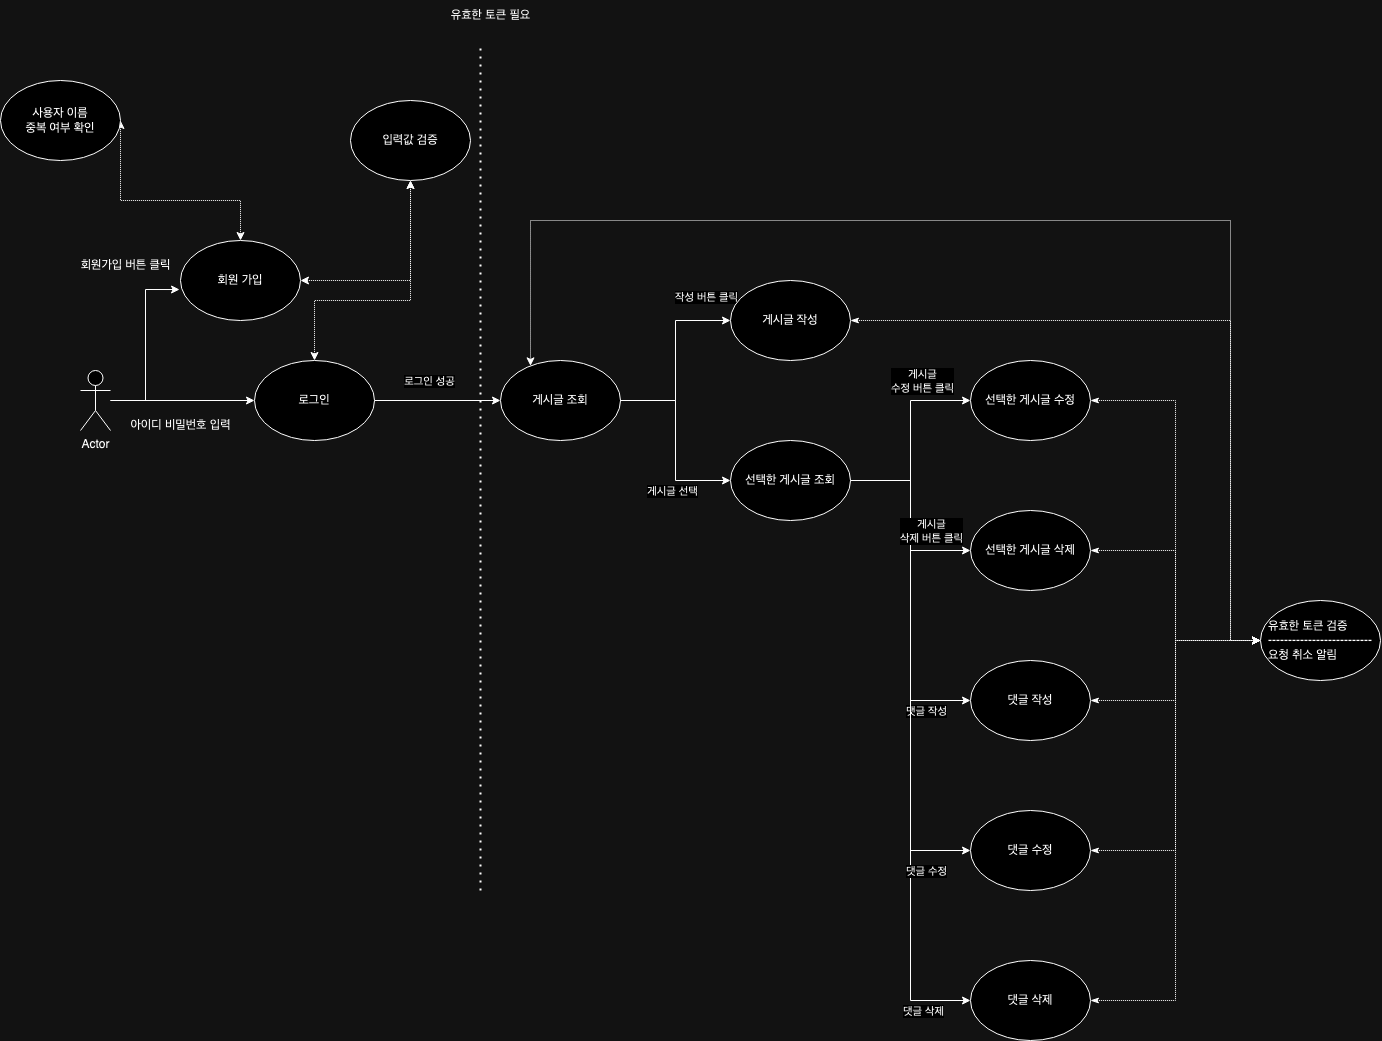

The diagram above was exported from draw.io. Its source (the exported page's mxGraphModel, read from the mxfile embedded in the PNG):
<mxGraphModel dx="1060" dy="588" grid="1" gridSize="10" guides="1" tooltips="1" connect="1" arrows="1" fold="1" page="1" pageScale="1" pageWidth="827" pageHeight="1169" math="0" shadow="0">
  <root>
    <mxCell id="0" />
    <mxCell id="1" parent="0" />
    <mxCell id="xcSiXNdCDx5Us9x6QI6F-2" style="edgeStyle=orthogonalEdgeStyle;rounded=0;orthogonalLoop=1;jettySize=auto;html=1;entryX=0.5;entryY=1;entryDx=0;entryDy=0;startArrow=classic;startFill=1;dashed=1;dashPattern=1 1;" edge="1" parent="1" source="qO0Vuacb3eZVlaBwdVwB-3" target="xcSiXNdCDx5Us9x6QI6F-1">
      <mxGeometry relative="1" as="geometry" />
    </mxCell>
    <mxCell id="qO0Vuacb3eZVlaBwdVwB-3" value="회원 가입" style="ellipse;whiteSpace=wrap;html=1;" parent="1" vertex="1">
      <mxGeometry x="280" y="280" width="120" height="80" as="geometry" />
    </mxCell>
    <mxCell id="ZtHfmbimU2b_hni-DX9B-3" style="edgeStyle=orthogonalEdgeStyle;rounded=0;orthogonalLoop=1;jettySize=auto;html=1;entryX=0;entryY=0.5;entryDx=0;entryDy=0;" parent="1" source="qO0Vuacb3eZVlaBwdVwB-10" target="ZtHfmbimU2b_hni-DX9B-2" edge="1">
      <mxGeometry relative="1" as="geometry" />
    </mxCell>
    <mxCell id="qO0Vuacb3eZVlaBwdVwB-10" value="Actor" style="shape=umlActor;verticalLabelPosition=bottom;verticalAlign=top;html=1;outlineConnect=0;" parent="1" vertex="1">
      <mxGeometry x="180" y="410" width="30" height="60" as="geometry" />
    </mxCell>
    <mxCell id="qO0Vuacb3eZVlaBwdVwB-11" style="edgeStyle=orthogonalEdgeStyle;rounded=0;orthogonalLoop=1;jettySize=auto;html=1;entryX=-0.008;entryY=0.613;entryDx=0;entryDy=0;entryPerimeter=0;" parent="1" source="qO0Vuacb3eZVlaBwdVwB-10" target="qO0Vuacb3eZVlaBwdVwB-3" edge="1">
      <mxGeometry relative="1" as="geometry" />
    </mxCell>
    <mxCell id="ZtHfmbimU2b_hni-DX9B-1" value="회원가입 버튼 클릭" style="text;html=1;align=center;verticalAlign=middle;resizable=0;points=[];autosize=1;strokeColor=none;fillColor=none;" parent="1" vertex="1">
      <mxGeometry x="170" y="290" width="110" height="30" as="geometry" />
    </mxCell>
    <mxCell id="ojOUZaKM6SdAHS6-mfTN-2" style="edgeStyle=orthogonalEdgeStyle;rounded=0;orthogonalLoop=1;jettySize=auto;html=1;entryX=0;entryY=0.5;entryDx=0;entryDy=0;" parent="1" source="ZtHfmbimU2b_hni-DX9B-2" target="ojOUZaKM6SdAHS6-mfTN-1" edge="1">
      <mxGeometry relative="1" as="geometry" />
    </mxCell>
    <mxCell id="ojOUZaKM6SdAHS6-mfTN-3" value="로그인 성공" style="edgeLabel;html=1;align=center;verticalAlign=middle;resizable=0;points=[];" parent="ojOUZaKM6SdAHS6-mfTN-2" vertex="1" connectable="0">
      <mxGeometry x="-0.4375" y="2" relative="1" as="geometry">
        <mxPoint x="19" y="-18" as="offset" />
      </mxGeometry>
    </mxCell>
    <mxCell id="JBtARr6PWpn77LsYDjmS-2" style="edgeStyle=orthogonalEdgeStyle;rounded=0;orthogonalLoop=1;jettySize=auto;html=1;entryX=0.5;entryY=1;entryDx=0;entryDy=0;dashed=1;dashPattern=1 1;startArrow=classic;startFill=1;" edge="1" parent="1" source="ZtHfmbimU2b_hni-DX9B-2" target="xcSiXNdCDx5Us9x6QI6F-1">
      <mxGeometry relative="1" as="geometry">
        <Array as="points">
          <mxPoint x="414" y="340" />
          <mxPoint x="510" y="340" />
        </Array>
      </mxGeometry>
    </mxCell>
    <mxCell id="ZtHfmbimU2b_hni-DX9B-2" value="로그인" style="ellipse;whiteSpace=wrap;html=1;" parent="1" vertex="1">
      <mxGeometry x="354" y="400" width="120" height="80" as="geometry" />
    </mxCell>
    <mxCell id="ZtHfmbimU2b_hni-DX9B-4" value="아이디 비밀번호 입력" style="text;html=1;align=center;verticalAlign=middle;resizable=0;points=[];autosize=1;strokeColor=none;fillColor=none;" parent="1" vertex="1">
      <mxGeometry x="220" y="450" width="120" height="30" as="geometry" />
    </mxCell>
    <mxCell id="h5iTkEkmSJj28NbjGI_d-9" style="edgeStyle=orthogonalEdgeStyle;rounded=0;orthogonalLoop=1;jettySize=auto;html=1;entryX=0;entryY=0.5;entryDx=0;entryDy=0;dashed=1;dashPattern=1 1;startArrow=classic;startFill=1;" edge="1" parent="1" source="ojOUZaKM6SdAHS6-mfTN-1" target="h5iTkEkmSJj28NbjGI_d-1">
      <mxGeometry relative="1" as="geometry">
        <Array as="points">
          <mxPoint x="630" y="260" />
          <mxPoint x="1330" y="260" />
          <mxPoint x="1330" y="680" />
        </Array>
      </mxGeometry>
    </mxCell>
    <mxCell id="ojOUZaKM6SdAHS6-mfTN-1" value="게시글 조회" style="ellipse;whiteSpace=wrap;html=1;" parent="1" vertex="1">
      <mxGeometry x="600" y="400" width="120" height="80" as="geometry" />
    </mxCell>
    <mxCell id="tEEN5G9t5sGgS2CzOln3-1" style="edgeStyle=orthogonalEdgeStyle;rounded=0;orthogonalLoop=1;jettySize=auto;html=1;entryX=0;entryY=0.5;entryDx=0;entryDy=0;exitX=1;exitY=0.5;exitDx=0;exitDy=0;" parent="1" source="ojOUZaKM6SdAHS6-mfTN-1" target="tEEN5G9t5sGgS2CzOln3-5" edge="1">
      <mxGeometry relative="1" as="geometry">
        <mxPoint x="730" y="440" as="sourcePoint" />
      </mxGeometry>
    </mxCell>
    <mxCell id="tEEN5G9t5sGgS2CzOln3-2" value="작성 버튼 클릭" style="edgeLabel;html=1;align=center;verticalAlign=middle;resizable=0;points=[];" parent="tEEN5G9t5sGgS2CzOln3-1" vertex="1" connectable="0">
      <mxGeometry x="0.25" y="-1" relative="1" as="geometry">
        <mxPoint x="29" y="-40" as="offset" />
      </mxGeometry>
    </mxCell>
    <mxCell id="tEEN5G9t5sGgS2CzOln3-3" style="edgeStyle=orthogonalEdgeStyle;rounded=0;orthogonalLoop=1;jettySize=auto;html=1;entryX=0;entryY=0.5;entryDx=0;entryDy=0;exitX=1;exitY=0.5;exitDx=0;exitDy=0;" parent="1" source="ojOUZaKM6SdAHS6-mfTN-1" target="tEEN5G9t5sGgS2CzOln3-9" edge="1">
      <mxGeometry relative="1" as="geometry">
        <mxPoint x="730" y="440" as="sourcePoint" />
      </mxGeometry>
    </mxCell>
    <mxCell id="tEEN5G9t5sGgS2CzOln3-4" value="게시글 선택" style="edgeLabel;html=1;align=center;verticalAlign=middle;resizable=0;points=[];" parent="tEEN5G9t5sGgS2CzOln3-3" vertex="1" connectable="0">
      <mxGeometry x="0.7231" y="-2" relative="1" as="geometry">
        <mxPoint x="-32" y="8" as="offset" />
      </mxGeometry>
    </mxCell>
    <mxCell id="h5iTkEkmSJj28NbjGI_d-8" style="edgeStyle=orthogonalEdgeStyle;rounded=0;orthogonalLoop=1;jettySize=auto;html=1;entryX=0;entryY=0.5;entryDx=0;entryDy=0;dashed=1;dashPattern=1 1;startArrow=classicThin;startFill=1;" edge="1" parent="1" source="tEEN5G9t5sGgS2CzOln3-5" target="h5iTkEkmSJj28NbjGI_d-1">
      <mxGeometry relative="1" as="geometry">
        <Array as="points">
          <mxPoint x="1330" y="360" />
          <mxPoint x="1330" y="680" />
        </Array>
      </mxGeometry>
    </mxCell>
    <mxCell id="tEEN5G9t5sGgS2CzOln3-5" value="게시글 작성" style="ellipse;whiteSpace=wrap;html=1;" parent="1" vertex="1">
      <mxGeometry x="830" y="320" width="120" height="80" as="geometry" />
    </mxCell>
    <mxCell id="tEEN5G9t5sGgS2CzOln3-6" style="edgeStyle=orthogonalEdgeStyle;rounded=0;orthogonalLoop=1;jettySize=auto;html=1;entryX=0;entryY=0.5;entryDx=0;entryDy=0;" parent="1" source="tEEN5G9t5sGgS2CzOln3-9" target="tEEN5G9t5sGgS2CzOln3-10" edge="1">
      <mxGeometry relative="1" as="geometry" />
    </mxCell>
    <mxCell id="tEEN5G9t5sGgS2CzOln3-7" value="게시글&lt;div&gt;수정 버튼 클릭&lt;/div&gt;" style="edgeLabel;html=1;align=center;verticalAlign=middle;resizable=0;points=[];" parent="tEEN5G9t5sGgS2CzOln3-6" vertex="1" connectable="0">
      <mxGeometry x="0.64" y="1" relative="1" as="geometry">
        <mxPoint x="-13" y="-19" as="offset" />
      </mxGeometry>
    </mxCell>
    <mxCell id="tEEN5G9t5sGgS2CzOln3-8" style="edgeStyle=orthogonalEdgeStyle;rounded=0;orthogonalLoop=1;jettySize=auto;html=1;entryX=0;entryY=0.5;entryDx=0;entryDy=0;" parent="1" source="tEEN5G9t5sGgS2CzOln3-9" target="tEEN5G9t5sGgS2CzOln3-11" edge="1">
      <mxGeometry relative="1" as="geometry" />
    </mxCell>
    <mxCell id="tEEN5G9t5sGgS2CzOln3-15" style="edgeStyle=orthogonalEdgeStyle;rounded=0;orthogonalLoop=1;jettySize=auto;html=1;entryX=0;entryY=0.5;entryDx=0;entryDy=0;" parent="1" source="tEEN5G9t5sGgS2CzOln3-9" target="tEEN5G9t5sGgS2CzOln3-14" edge="1">
      <mxGeometry relative="1" as="geometry" />
    </mxCell>
    <mxCell id="tEEN5G9t5sGgS2CzOln3-16" value="댓글 작성" style="edgeLabel;html=1;align=center;verticalAlign=middle;resizable=0;points=[];" parent="tEEN5G9t5sGgS2CzOln3-15" vertex="1" connectable="0">
      <mxGeometry x="0.7385" y="1" relative="1" as="geometry">
        <mxPoint y="11" as="offset" />
      </mxGeometry>
    </mxCell>
    <mxCell id="tEEN5G9t5sGgS2CzOln3-23" style="edgeStyle=orthogonalEdgeStyle;rounded=0;orthogonalLoop=1;jettySize=auto;html=1;entryX=0;entryY=0.5;entryDx=0;entryDy=0;" parent="1" source="tEEN5G9t5sGgS2CzOln3-9" target="tEEN5G9t5sGgS2CzOln3-22" edge="1">
      <mxGeometry relative="1" as="geometry" />
    </mxCell>
    <mxCell id="tEEN5G9t5sGgS2CzOln3-26" value="댓글 삭제" style="edgeLabel;html=1;align=center;verticalAlign=middle;resizable=0;points=[];" parent="tEEN5G9t5sGgS2CzOln3-23" vertex="1" connectable="0">
      <mxGeometry x="0.8493" relative="1" as="geometry">
        <mxPoint y="10" as="offset" />
      </mxGeometry>
    </mxCell>
    <mxCell id="tEEN5G9t5sGgS2CzOln3-24" style="edgeStyle=orthogonalEdgeStyle;rounded=0;orthogonalLoop=1;jettySize=auto;html=1;entryX=0;entryY=0.5;entryDx=0;entryDy=0;" parent="1" source="tEEN5G9t5sGgS2CzOln3-9" target="tEEN5G9t5sGgS2CzOln3-18" edge="1">
      <mxGeometry relative="1" as="geometry" />
    </mxCell>
    <mxCell id="tEEN5G9t5sGgS2CzOln3-25" value="댓글 수정" style="edgeLabel;html=1;align=center;verticalAlign=middle;resizable=0;points=[];" parent="tEEN5G9t5sGgS2CzOln3-24" vertex="1" connectable="0">
      <mxGeometry x="0.7852" y="3" relative="1" as="geometry">
        <mxPoint x="8" y="23" as="offset" />
      </mxGeometry>
    </mxCell>
    <mxCell id="tEEN5G9t5sGgS2CzOln3-9" value="선택한 게시글 조회" style="ellipse;whiteSpace=wrap;html=1;" parent="1" vertex="1">
      <mxGeometry x="830" y="480" width="120" height="80" as="geometry" />
    </mxCell>
    <mxCell id="h5iTkEkmSJj28NbjGI_d-7" style="edgeStyle=orthogonalEdgeStyle;rounded=0;orthogonalLoop=1;jettySize=auto;html=1;entryX=0;entryY=0.5;entryDx=0;entryDy=0;dashed=1;dashPattern=1 1;startArrow=classicThin;startFill=1;" edge="1" parent="1" source="tEEN5G9t5sGgS2CzOln3-10" target="h5iTkEkmSJj28NbjGI_d-1">
      <mxGeometry relative="1" as="geometry" />
    </mxCell>
    <mxCell id="tEEN5G9t5sGgS2CzOln3-10" value="&lt;span style=&quot;text-align: left;&quot;&gt;선택한 게시글 수정&lt;/span&gt;" style="ellipse;whiteSpace=wrap;html=1;" parent="1" vertex="1">
      <mxGeometry x="1070" y="400" width="120" height="80" as="geometry" />
    </mxCell>
    <mxCell id="h5iTkEkmSJj28NbjGI_d-6" style="edgeStyle=orthogonalEdgeStyle;rounded=0;orthogonalLoop=1;jettySize=auto;html=1;entryX=0;entryY=0.5;entryDx=0;entryDy=0;dashed=1;dashPattern=1 1;startArrow=classicThin;startFill=1;" edge="1" parent="1" source="tEEN5G9t5sGgS2CzOln3-11" target="h5iTkEkmSJj28NbjGI_d-1">
      <mxGeometry relative="1" as="geometry" />
    </mxCell>
    <mxCell id="tEEN5G9t5sGgS2CzOln3-11" value="선택한 게시글 삭제" style="ellipse;whiteSpace=wrap;html=1;" parent="1" vertex="1">
      <mxGeometry x="1070" y="550" width="120" height="80" as="geometry" />
    </mxCell>
    <mxCell id="tEEN5G9t5sGgS2CzOln3-12" value="게시글&lt;div&gt;삭제 버튼 클릭&lt;/div&gt;" style="edgeLabel;html=1;align=center;verticalAlign=middle;resizable=0;points=[];" parent="1" vertex="1" connectable="0">
      <mxGeometry x="1030" y="570" as="geometry" />
    </mxCell>
    <mxCell id="h5iTkEkmSJj28NbjGI_d-5" style="edgeStyle=orthogonalEdgeStyle;rounded=0;orthogonalLoop=1;jettySize=auto;html=1;entryX=0;entryY=0.5;entryDx=0;entryDy=0;dashed=1;dashPattern=1 1;startArrow=classicThin;startFill=1;" edge="1" parent="1" source="tEEN5G9t5sGgS2CzOln3-14" target="h5iTkEkmSJj28NbjGI_d-1">
      <mxGeometry relative="1" as="geometry" />
    </mxCell>
    <mxCell id="tEEN5G9t5sGgS2CzOln3-14" value="댓글 작성" style="ellipse;whiteSpace=wrap;html=1;" parent="1" vertex="1">
      <mxGeometry x="1070" y="700" width="120" height="80" as="geometry" />
    </mxCell>
    <mxCell id="h5iTkEkmSJj28NbjGI_d-3" style="edgeStyle=orthogonalEdgeStyle;rounded=0;orthogonalLoop=1;jettySize=auto;html=1;entryX=0;entryY=0.5;entryDx=0;entryDy=0;dashed=1;dashPattern=1 1;startArrow=classicThin;startFill=1;" edge="1" parent="1" source="tEEN5G9t5sGgS2CzOln3-18" target="h5iTkEkmSJj28NbjGI_d-1">
      <mxGeometry relative="1" as="geometry" />
    </mxCell>
    <mxCell id="tEEN5G9t5sGgS2CzOln3-18" value="댓글 수정" style="ellipse;whiteSpace=wrap;html=1;" parent="1" vertex="1">
      <mxGeometry x="1070" y="850" width="120" height="80" as="geometry" />
    </mxCell>
    <mxCell id="h5iTkEkmSJj28NbjGI_d-2" style="edgeStyle=orthogonalEdgeStyle;rounded=0;orthogonalLoop=1;jettySize=auto;html=1;entryX=0;entryY=0.5;entryDx=0;entryDy=0;dashed=1;dashPattern=1 1;startArrow=classicThin;startFill=1;" edge="1" parent="1" source="tEEN5G9t5sGgS2CzOln3-22" target="h5iTkEkmSJj28NbjGI_d-1">
      <mxGeometry relative="1" as="geometry" />
    </mxCell>
    <mxCell id="tEEN5G9t5sGgS2CzOln3-22" value="댓글 삭제" style="ellipse;whiteSpace=wrap;html=1;" parent="1" vertex="1">
      <mxGeometry x="1070" y="1000" width="120" height="80" as="geometry" />
    </mxCell>
    <mxCell id="tEEN5G9t5sGgS2CzOln3-27" value="" style="endArrow=none;dashed=1;html=1;dashPattern=1 3;strokeWidth=2;rounded=0;" parent="1" edge="1">
      <mxGeometry width="50" height="50" relative="1" as="geometry">
        <mxPoint x="580" y="930" as="sourcePoint" />
        <mxPoint x="580" y="82" as="targetPoint" />
      </mxGeometry>
    </mxCell>
    <mxCell id="tEEN5G9t5sGgS2CzOln3-28" value="유효한 토큰 필요" style="text;html=1;align=center;verticalAlign=middle;resizable=0;points=[];autosize=1;strokeColor=none;fillColor=none;" parent="1" vertex="1">
      <mxGeometry x="540" y="40" width="100" height="30" as="geometry" />
    </mxCell>
    <mxCell id="xcSiXNdCDx5Us9x6QI6F-1" value="입력값 검증" style="ellipse;whiteSpace=wrap;html=1;" vertex="1" parent="1">
      <mxGeometry x="450" y="140" width="120" height="80" as="geometry" />
    </mxCell>
    <mxCell id="xcSiXNdCDx5Us9x6QI6F-4" style="edgeStyle=orthogonalEdgeStyle;rounded=0;orthogonalLoop=1;jettySize=auto;html=1;entryX=0.5;entryY=0;entryDx=0;entryDy=0;dashed=1;dashPattern=1 1;startArrow=classic;startFill=1;" edge="1" parent="1" source="xcSiXNdCDx5Us9x6QI6F-3" target="qO0Vuacb3eZVlaBwdVwB-3">
      <mxGeometry relative="1" as="geometry">
        <Array as="points">
          <mxPoint x="220" y="240" />
          <mxPoint x="340" y="240" />
        </Array>
      </mxGeometry>
    </mxCell>
    <mxCell id="xcSiXNdCDx5Us9x6QI6F-3" value="사용자 이름&lt;br&gt;중복 여부 확인" style="ellipse;whiteSpace=wrap;html=1;" vertex="1" parent="1">
      <mxGeometry x="100" y="120" width="120" height="80" as="geometry" />
    </mxCell>
    <mxCell id="h5iTkEkmSJj28NbjGI_d-1" value="&lt;div style=&quot;text-align: left;&quot;&gt;유효한 토큰 검증&lt;br&gt;--------------------------&lt;/div&gt;&lt;div style=&quot;text-align: left;&quot;&gt;요청 취소 알림&amp;nbsp;&lt;/div&gt;" style="ellipse;whiteSpace=wrap;html=1;" vertex="1" parent="1">
      <mxGeometry x="1360" y="640" width="120" height="80" as="geometry" />
    </mxCell>
  </root>
</mxGraphModel>